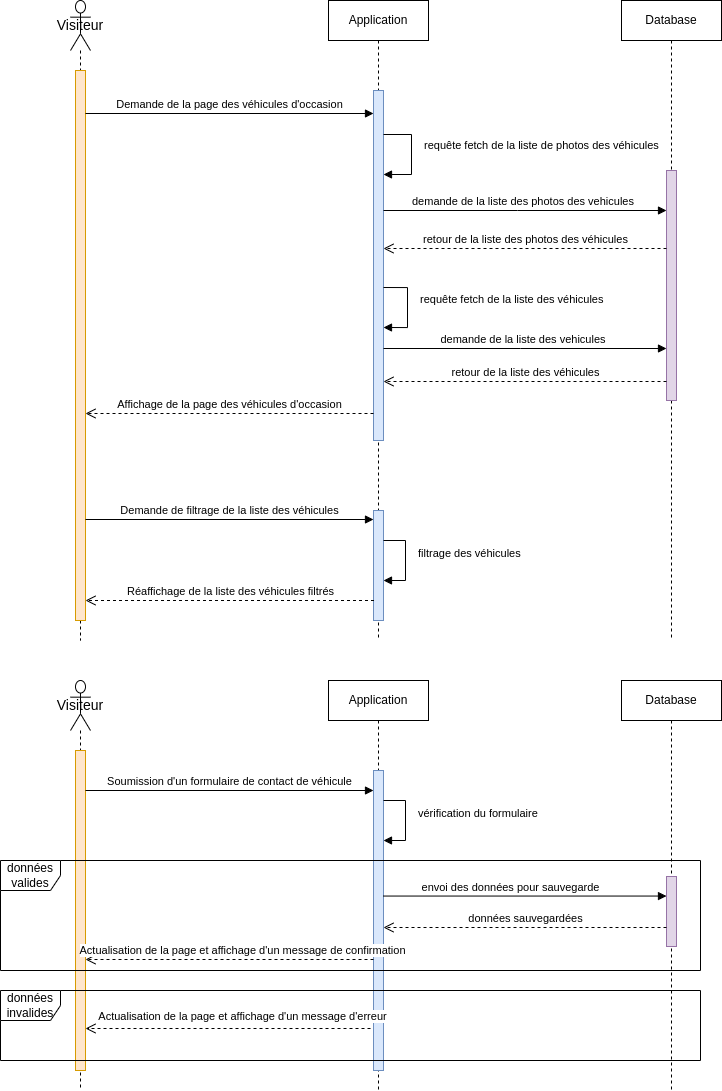

The diagram above was exported from draw.io. Its source (the exported page's mxGraphModel, read from the mxfile embedded in the PNG):
<mxGraphModel dx="1059" dy="752" grid="1" gridSize="10" guides="1" tooltips="1" connect="1" arrows="1" fold="1" page="1" pageScale="1" pageWidth="827" pageHeight="1169" math="0" shadow="0">
  <root>
    <mxCell id="0" />
    <mxCell id="1" parent="0" />
    <mxCell id="Vn9umDjE4MvJT5pGu6KD-4" value="Visiteur" style="shape=umlLifeline;perimeter=lifelinePerimeter;whiteSpace=wrap;html=1;container=1;dropTarget=0;collapsible=0;recursiveResize=0;outlineConnect=0;portConstraint=eastwest;newEdgeStyle={&quot;curved&quot;:0,&quot;rounded&quot;:0};participant=umlActor;size=50;align=center;fontSize=14;" vertex="1" parent="1">
      <mxGeometry x="90" y="40" width="20" height="640" as="geometry" />
    </mxCell>
    <mxCell id="Vn9umDjE4MvJT5pGu6KD-47" value="" style="html=1;points=[[0,0,0,0,5],[0,1,0,0,-5],[1,0,0,0,5],[1,1,0,0,-5]];perimeter=orthogonalPerimeter;outlineConnect=0;targetShapes=umlLifeline;portConstraint=eastwest;newEdgeStyle={&quot;curved&quot;:0,&quot;rounded&quot;:0};labelBackgroundColor=none;fillColor=#ffe6cc;strokeColor=#d79b00;" vertex="1" parent="Vn9umDjE4MvJT5pGu6KD-4">
      <mxGeometry x="5" y="70" width="10" height="550" as="geometry" />
    </mxCell>
    <mxCell id="Vn9umDjE4MvJT5pGu6KD-5" value="Application" style="shape=umlLifeline;perimeter=lifelinePerimeter;whiteSpace=wrap;html=1;container=1;dropTarget=0;collapsible=0;recursiveResize=0;outlineConnect=0;portConstraint=eastwest;newEdgeStyle={&quot;curved&quot;:0,&quot;rounded&quot;:0};" vertex="1" parent="1">
      <mxGeometry x="348" y="40" width="100" height="640" as="geometry" />
    </mxCell>
    <mxCell id="Vn9umDjE4MvJT5pGu6KD-13" value="" style="html=1;points=[[0,0,0,0,5],[0,1,0,0,-5],[1,0,0,0,5],[1,1,0,0,-5]];perimeter=orthogonalPerimeter;outlineConnect=0;targetShapes=umlLifeline;portConstraint=eastwest;newEdgeStyle={&quot;curved&quot;:0,&quot;rounded&quot;:0};fillColor=#dae8fc;strokeColor=#6c8ebf;" vertex="1" parent="Vn9umDjE4MvJT5pGu6KD-5">
      <mxGeometry x="45" y="90" width="10" height="350" as="geometry" />
    </mxCell>
    <mxCell id="Vn9umDjE4MvJT5pGu6KD-14" value="requête fetch de la liste de photos des véhicules" style="html=1;align=left;spacingLeft=2;endArrow=block;rounded=0;edgeStyle=orthogonalEdgeStyle;curved=0;rounded=0;" edge="1" parent="Vn9umDjE4MvJT5pGu6KD-5">
      <mxGeometry x="-0.1842" y="9" relative="1" as="geometry">
        <mxPoint x="55" y="134" as="sourcePoint" />
        <Array as="points">
          <mxPoint x="83" y="134" />
          <mxPoint x="83" y="174" />
        </Array>
        <mxPoint x="55" y="174" as="targetPoint" />
        <mxPoint as="offset" />
      </mxGeometry>
    </mxCell>
    <mxCell id="Vn9umDjE4MvJT5pGu6KD-24" value="requête fetch de la liste des véhicules" style="html=1;align=left;spacingLeft=2;endArrow=block;rounded=0;edgeStyle=orthogonalEdgeStyle;curved=0;rounded=0;" edge="1" parent="Vn9umDjE4MvJT5pGu6KD-5">
      <mxGeometry x="-0.1842" y="9" relative="1" as="geometry">
        <mxPoint x="55" y="287" as="sourcePoint" />
        <Array as="points">
          <mxPoint x="79" y="287" />
          <mxPoint x="79" y="327" />
        </Array>
        <mxPoint x="55" y="327" as="targetPoint" />
        <mxPoint as="offset" />
      </mxGeometry>
    </mxCell>
    <mxCell id="Vn9umDjE4MvJT5pGu6KD-25" value="" style="html=1;points=[[0,0,0,0,5],[0,1,0,0,-5],[1,0,0,0,5],[1,1,0,0,-5]];perimeter=orthogonalPerimeter;outlineConnect=0;targetShapes=umlLifeline;portConstraint=eastwest;newEdgeStyle={&quot;curved&quot;:0,&quot;rounded&quot;:0};fillColor=#dae8fc;strokeColor=#6c8ebf;" vertex="1" parent="Vn9umDjE4MvJT5pGu6KD-5">
      <mxGeometry x="45" y="510" width="10" height="110" as="geometry" />
    </mxCell>
    <mxCell id="Vn9umDjE4MvJT5pGu6KD-27" value="filtrage des véhicules" style="html=1;align=left;spacingLeft=2;endArrow=block;rounded=0;edgeStyle=orthogonalEdgeStyle;curved=0;rounded=0;" edge="1" parent="Vn9umDjE4MvJT5pGu6KD-5" source="Vn9umDjE4MvJT5pGu6KD-25" target="Vn9umDjE4MvJT5pGu6KD-25">
      <mxGeometry x="-0.1842" y="9" relative="1" as="geometry">
        <mxPoint x="62" y="540" as="sourcePoint" />
        <Array as="points">
          <mxPoint x="77" y="540" />
          <mxPoint x="77" y="580" />
        </Array>
        <mxPoint x="62" y="580" as="targetPoint" />
        <mxPoint as="offset" />
      </mxGeometry>
    </mxCell>
    <mxCell id="Vn9umDjE4MvJT5pGu6KD-7" value="Database" style="shape=umlLifeline;perimeter=lifelinePerimeter;whiteSpace=wrap;html=1;container=1;dropTarget=0;collapsible=0;recursiveResize=0;outlineConnect=0;portConstraint=eastwest;newEdgeStyle={&quot;curved&quot;:0,&quot;rounded&quot;:0};" vertex="1" parent="1">
      <mxGeometry x="641" y="40" width="100" height="640" as="geometry" />
    </mxCell>
    <mxCell id="Vn9umDjE4MvJT5pGu6KD-17" value="" style="html=1;points=[[0,0,0,0,5],[0,1,0,0,-5],[1,0,0,0,5],[1,1,0,0,-5]];perimeter=orthogonalPerimeter;outlineConnect=0;targetShapes=umlLifeline;portConstraint=eastwest;newEdgeStyle={&quot;curved&quot;:0,&quot;rounded&quot;:0};fillColor=#e1d5e7;strokeColor=#9673a6;" vertex="1" parent="Vn9umDjE4MvJT5pGu6KD-7">
      <mxGeometry x="45" y="170" width="10" height="230" as="geometry" />
    </mxCell>
    <mxCell id="Vn9umDjE4MvJT5pGu6KD-8" value="Demande de la page des véhicules d'occasion" style="html=1;verticalAlign=bottom;endArrow=block;curved=0;rounded=0;spacingLeft=0;horizontal=1;" edge="1" parent="1" source="Vn9umDjE4MvJT5pGu6KD-47">
      <mxGeometry width="80" relative="1" as="geometry">
        <mxPoint x="120" y="153" as="sourcePoint" />
        <mxPoint x="393" y="153" as="targetPoint" />
      </mxGeometry>
    </mxCell>
    <mxCell id="Vn9umDjE4MvJT5pGu6KD-16" value="demande de la liste des vehicules&amp;nbsp;" style="html=1;verticalAlign=bottom;endArrow=block;curved=0;rounded=0;" edge="1" parent="1">
      <mxGeometry width="80" relative="1" as="geometry">
        <mxPoint x="403" y="388" as="sourcePoint" />
        <mxPoint x="686" y="388" as="targetPoint" />
        <Array as="points">
          <mxPoint x="540" y="388" />
        </Array>
      </mxGeometry>
    </mxCell>
    <mxCell id="Vn9umDjE4MvJT5pGu6KD-18" value="retour de la liste des véhicules" style="html=1;verticalAlign=bottom;endArrow=open;dashed=1;endSize=8;curved=0;rounded=0;" edge="1" parent="1">
      <mxGeometry relative="1" as="geometry">
        <mxPoint x="686" y="421" as="sourcePoint" />
        <mxPoint x="403" y="421" as="targetPoint" />
      </mxGeometry>
    </mxCell>
    <mxCell id="Vn9umDjE4MvJT5pGu6KD-19" value="Affichage de la page des véhicules d'occasion" style="html=1;verticalAlign=bottom;endArrow=open;dashed=1;endSize=8;curved=0;rounded=0;" edge="1" parent="1" target="Vn9umDjE4MvJT5pGu6KD-47">
      <mxGeometry relative="1" as="geometry">
        <mxPoint x="393" y="453" as="sourcePoint" />
        <mxPoint x="120" y="453" as="targetPoint" />
      </mxGeometry>
    </mxCell>
    <mxCell id="Vn9umDjE4MvJT5pGu6KD-21" value="demande de la liste des photos des vehicules&amp;nbsp;" style="html=1;verticalAlign=bottom;endArrow=block;curved=0;rounded=0;" edge="1" parent="1">
      <mxGeometry width="80" relative="1" as="geometry">
        <mxPoint x="403" y="250" as="sourcePoint" />
        <mxPoint x="686" y="250" as="targetPoint" />
        <Array as="points">
          <mxPoint x="537" y="250" />
        </Array>
      </mxGeometry>
    </mxCell>
    <mxCell id="Vn9umDjE4MvJT5pGu6KD-22" value="retour de la liste des photos des véhicules" style="html=1;verticalAlign=bottom;endArrow=open;dashed=1;endSize=8;curved=0;rounded=0;" edge="1" parent="1">
      <mxGeometry relative="1" as="geometry">
        <mxPoint x="686" y="288" as="sourcePoint" />
        <mxPoint x="403" y="288" as="targetPoint" />
      </mxGeometry>
    </mxCell>
    <mxCell id="Vn9umDjE4MvJT5pGu6KD-26" value="Demande de filtrage de la liste des véhicules" style="html=1;verticalAlign=bottom;endArrow=block;curved=0;rounded=0;" edge="1" parent="1">
      <mxGeometry width="80" relative="1" as="geometry">
        <mxPoint x="105" y="559" as="sourcePoint" />
        <mxPoint x="393" y="559" as="targetPoint" />
      </mxGeometry>
    </mxCell>
    <mxCell id="Vn9umDjE4MvJT5pGu6KD-28" value="Réaffichage de la liste des véhicules filtrés" style="html=1;verticalAlign=bottom;endArrow=open;dashed=1;endSize=8;curved=0;rounded=0;" edge="1" parent="1" target="Vn9umDjE4MvJT5pGu6KD-47">
      <mxGeometry relative="1" as="geometry">
        <mxPoint x="393.5" y="640" as="sourcePoint" />
        <mxPoint x="130" y="640" as="targetPoint" />
      </mxGeometry>
    </mxCell>
    <mxCell id="Vn9umDjE4MvJT5pGu6KD-29" value="Visiteur" style="shape=umlLifeline;perimeter=lifelinePerimeter;whiteSpace=wrap;html=1;container=1;dropTarget=0;collapsible=0;recursiveResize=0;outlineConnect=0;portConstraint=eastwest;newEdgeStyle={&quot;curved&quot;:0,&quot;rounded&quot;:0};participant=umlActor;size=50;align=center;fontSize=14;" vertex="1" parent="1">
      <mxGeometry x="90" y="720" width="20" height="410" as="geometry" />
    </mxCell>
    <mxCell id="Vn9umDjE4MvJT5pGu6KD-48" value="" style="html=1;points=[[0,0,0,0,5],[0,1,0,0,-5],[1,0,0,0,5],[1,1,0,0,-5]];perimeter=orthogonalPerimeter;outlineConnect=0;targetShapes=umlLifeline;portConstraint=eastwest;newEdgeStyle={&quot;curved&quot;:0,&quot;rounded&quot;:0};fillColor=#ffe6cc;strokeColor=#d79b00;" vertex="1" parent="Vn9umDjE4MvJT5pGu6KD-29">
      <mxGeometry x="5" y="70" width="10" height="320" as="geometry" />
    </mxCell>
    <mxCell id="Vn9umDjE4MvJT5pGu6KD-30" value="Application" style="shape=umlLifeline;perimeter=lifelinePerimeter;whiteSpace=wrap;html=1;container=1;dropTarget=0;collapsible=0;recursiveResize=0;outlineConnect=0;portConstraint=eastwest;newEdgeStyle={&quot;curved&quot;:0,&quot;rounded&quot;:0};" vertex="1" parent="1">
      <mxGeometry x="348" y="720" width="100" height="410" as="geometry" />
    </mxCell>
    <mxCell id="Vn9umDjE4MvJT5pGu6KD-31" value="" style="html=1;points=[[0,0,0,0,5],[0,1,0,0,-5],[1,0,0,0,5],[1,1,0,0,-5]];perimeter=orthogonalPerimeter;outlineConnect=0;targetShapes=umlLifeline;portConstraint=eastwest;newEdgeStyle={&quot;curved&quot;:0,&quot;rounded&quot;:0};fillColor=#dae8fc;strokeColor=#6c8ebf;" vertex="1" parent="Vn9umDjE4MvJT5pGu6KD-30">
      <mxGeometry x="45" y="90" width="10" height="300" as="geometry" />
    </mxCell>
    <mxCell id="Vn9umDjE4MvJT5pGu6KD-36" value="Database" style="shape=umlLifeline;perimeter=lifelinePerimeter;whiteSpace=wrap;html=1;container=1;dropTarget=0;collapsible=0;recursiveResize=0;outlineConnect=0;portConstraint=eastwest;newEdgeStyle={&quot;curved&quot;:0,&quot;rounded&quot;:0};" vertex="1" parent="1">
      <mxGeometry x="641" y="720" width="100" height="410" as="geometry" />
    </mxCell>
    <mxCell id="Vn9umDjE4MvJT5pGu6KD-37" value="" style="html=1;points=[[0,0,0,0,5],[0,1,0,0,-5],[1,0,0,0,5],[1,1,0,0,-5]];perimeter=orthogonalPerimeter;outlineConnect=0;targetShapes=umlLifeline;portConstraint=eastwest;newEdgeStyle={&quot;curved&quot;:0,&quot;rounded&quot;:0};fillColor=#e1d5e7;strokeColor=#9673a6;" vertex="1" parent="Vn9umDjE4MvJT5pGu6KD-36">
      <mxGeometry x="45" y="196" width="10" height="70" as="geometry" />
    </mxCell>
    <mxCell id="Vn9umDjE4MvJT5pGu6KD-38" value="Soumission d'un formulaire de contact de véhicule" style="html=1;verticalAlign=bottom;endArrow=block;curved=0;rounded=0;" edge="1" parent="1" source="Vn9umDjE4MvJT5pGu6KD-48">
      <mxGeometry width="80" relative="1" as="geometry">
        <mxPoint x="110" y="830" as="sourcePoint" />
        <mxPoint x="393" y="830" as="targetPoint" />
      </mxGeometry>
    </mxCell>
    <mxCell id="Vn9umDjE4MvJT5pGu6KD-40" value="vérification du formulaire" style="html=1;align=left;spacingLeft=2;endArrow=block;rounded=0;edgeStyle=orthogonalEdgeStyle;curved=0;rounded=0;" edge="1" parent="1">
      <mxGeometry x="-0.1842" y="9" relative="1" as="geometry">
        <mxPoint x="403" y="840" as="sourcePoint" />
        <Array as="points">
          <mxPoint x="425" y="840" />
          <mxPoint x="425" y="880" />
        </Array>
        <mxPoint x="403" y="880" as="targetPoint" />
        <mxPoint as="offset" />
      </mxGeometry>
    </mxCell>
    <mxCell id="Vn9umDjE4MvJT5pGu6KD-41" value="envoi des données pour sauvegarde" style="html=1;verticalAlign=bottom;endArrow=block;curved=0;rounded=0;" edge="1" parent="1">
      <mxGeometry x="-0.1025" width="80" relative="1" as="geometry">
        <mxPoint x="403" y="935.55" as="sourcePoint" />
        <mxPoint x="686" y="935.55" as="targetPoint" />
        <mxPoint as="offset" />
      </mxGeometry>
    </mxCell>
    <mxCell id="Vn9umDjE4MvJT5pGu6KD-42" value="données valides" style="shape=umlFrame;whiteSpace=wrap;html=1;pointerEvents=0;" vertex="1" parent="1">
      <mxGeometry x="20" y="900" width="700" height="110" as="geometry" />
    </mxCell>
    <mxCell id="Vn9umDjE4MvJT5pGu6KD-43" value="données sauvegardées" style="html=1;verticalAlign=bottom;endArrow=open;dashed=1;endSize=8;curved=0;rounded=0;" edge="1" parent="1">
      <mxGeometry relative="1" as="geometry">
        <mxPoint x="686" y="967" as="sourcePoint" />
        <mxPoint x="403" y="967" as="targetPoint" />
      </mxGeometry>
    </mxCell>
    <mxCell id="Vn9umDjE4MvJT5pGu6KD-44" value="Actualisation de la page et affichage d'un message de confirmation" style="html=1;verticalAlign=bottom;endArrow=open;dashed=1;endSize=8;curved=0;rounded=0;" edge="1" parent="1" target="Vn9umDjE4MvJT5pGu6KD-48">
      <mxGeometry x="-0.0934" relative="1" as="geometry">
        <mxPoint x="393" y="999" as="sourcePoint" />
        <mxPoint x="120" y="999" as="targetPoint" />
        <mxPoint as="offset" />
      </mxGeometry>
    </mxCell>
    <mxCell id="Vn9umDjE4MvJT5pGu6KD-45" value="données invalides" style="shape=umlFrame;whiteSpace=wrap;html=1;pointerEvents=0;" vertex="1" parent="1">
      <mxGeometry x="20" y="1030" width="700" height="70" as="geometry" />
    </mxCell>
    <mxCell id="Vn9umDjE4MvJT5pGu6KD-46" value="Actualisation de la page et affichage d'un message d'erreur" style="html=1;verticalAlign=bottom;endArrow=open;dashed=1;endSize=8;curved=0;rounded=0;" edge="1" parent="1" target="Vn9umDjE4MvJT5pGu6KD-48">
      <mxGeometry x="-0.1047" y="-3" relative="1" as="geometry">
        <mxPoint x="390" y="1068" as="sourcePoint" />
        <mxPoint x="130" y="1068" as="targetPoint" />
        <mxPoint as="offset" />
      </mxGeometry>
    </mxCell>
  </root>
</mxGraphModel>